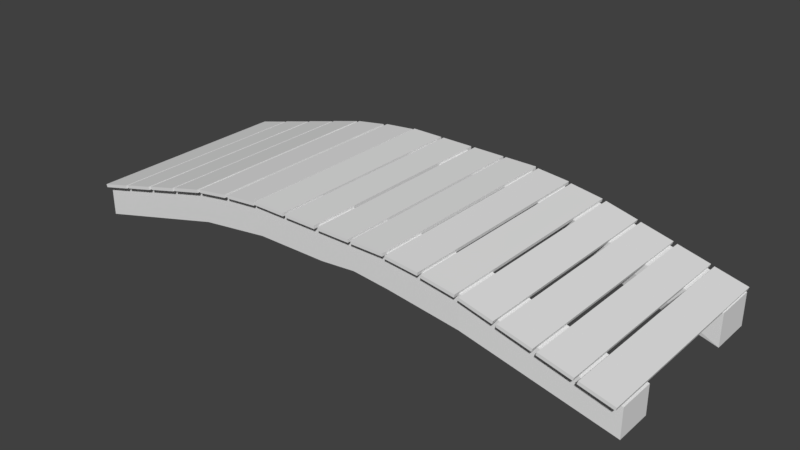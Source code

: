 # Source: bridge2.blend  (saved by Blender 2.77.0; exported with 4.5.12 LTS)
import bpy
from mathutils import Matrix  # noqa: F401  (used for matrix-valued properties, if any)

bpy.ops.wm.read_factory_settings(use_empty=True)
scene = bpy.context.scene
scene.name = 'Scene'

# ---- collections
col_collection_1 = bpy.data.collections.new('Collection 1'); scene.collection.children.link(col_collection_1)

# ---- materials (node trees are filled in below, after node groups)
mat_wood = bpy.data.materials.new('wood')
mat_wood.alpha_threshold = 0.0
mat_wood.use_transparent_shadow = False
mat_wood.roughness = 0.5

# ---- material node trees

# ---- world
world_world = bpy.data.worlds.new('World'); scene.world = world_world
world_world.color = (0.05088, 0.05088, 0.05088)
world_world.use_sun_shadow = False
world_world.sun_shadow_jitter_overblur = 0.0
world_world.cycles.sampling_method = 'MANUAL'

# ---- meshes
me_cube_001 = bpy.data.meshes.new('Cube.001')
me_cube_001.from_pydata([(3.507, -1.217, 0.001451), (3.507, -1.217, 0.3488), (3.507, -0.7573, 0.001451), (3.507, -0.7573, 0.3488), (1.754, -0.7227, 0.8315), (1.754, -1.252, 0.4318), (1.754, -0.7227, 0.4318), (1.754, -1.252, 0.8315), (0.8769, -0.7227, 0.5499), (0.8769, -1.252, 0.9495), (0.8769, -0.7227, 0.9495), (0.8769, -1.252, 0.5499), (0.02495, -1.326, 0.9432), (0.02495, -1.326, 0.9809), (0.4334, -1.326, 0.9432), (0.4334, -1.326, 0.9809), (0.4688, -1.326, 0.9432), (0.4688, -1.326, 0.9809), (0.8773, -1.326, 0.9432), (0.8773, -1.326, 0.9809), (0.9041, -1.326, 0.9298), (0.9088, -1.326, 0.9673), (1.31, -1.326, 0.8893), (1.315, -1.326, 0.9267), (1.35, -1.332, 0.8846), (1.357, -1.332, 0.9217), (1.35, 1.307, 0.8846), (1.357, 1.307, 0.9217), (1.752, -1.332, 0.8217), (1.759, -1.332, 0.8588), (1.752, 1.307, 0.8217), (1.759, 1.307, 0.8588), (1.793, -1.332, 0.8099), (1.804, -1.332, 0.8462), (1.793, 1.307, 0.8099), (1.804, 1.307, 0.8462), (2.186, -1.332, 0.7113), (2.198, -1.332, 0.7476), (2.186, 1.307, 0.7113), (2.198, 1.307, 0.7476), (2.227, -1.332, 0.6965), (2.238, -1.332, 0.7328), (2.227, 1.307, 0.6965), (2.238, 1.307, 0.7328), (2.62, -1.332, 0.5979), (2.631, -1.332, 0.6342), (2.62, 1.307, 0.5979), (2.631, 1.307, 0.6342), (2.664, -1.332, 0.5822), (2.676, -1.332, 0.6184), (2.664, 1.307, 0.5822), (2.676, 1.307, 0.6184), (3.057, -1.332, 0.4835), (3.069, -1.332, 0.5198), (3.057, 1.307, 0.4835), (3.069, 1.307, 0.5198), (3.098, -1.332, 0.4688), (3.109, -1.332, 0.5051), (3.098, 1.307, 0.4688), (3.109, 1.307, 0.5051), (3.491, -1.332, 0.3702), (3.503, -1.332, 0.4064), (3.491, 1.307, 0.3702), (3.503, 1.307, 0.4064), (0.4384, -0.7227, 0.5932), (0.4384, -1.252, 0.9515), (0.4384, -0.7227, 0.9515), (0.4384, -1.252, 0.5932), (-3.507, -1.252, -0.02468), (-3.507, -1.252, 0.375), (-3.507, -0.7227, -0.02468), (-3.507, -0.7227, 0.375), (-1.754, -0.7227, 0.8315), (-1.754, -1.252, 0.4318), (-1.754, -0.7227, 0.4318), (-1.754, -1.252, 0.8315), (-0.8769, -0.7227, 0.5499), (-0.8769, -1.252, 0.9495), (-0.8769, -0.7227, 0.9495), (-0.8769, -1.252, 0.5499), (1.527e-08, -0.7227, 0.9535), (1.527e-08, -0.7227, 0.5538), (1.527e-08, -1.252, 0.9535), (1.527e-08, -1.252, 0.5538), (-0.02495, -1.326, 0.9432), (-0.02495, -1.326, 0.9809), (-0.4334, -1.326, 0.9432), (-0.4334, -1.326, 0.9809), (-0.4688, -1.326, 0.9432), (-0.4688, -1.326, 0.9809), (-0.8773, -1.326, 0.9432), (-0.8773, -1.326, 0.9809), (-0.9041, -1.326, 0.9298), (-0.9088, -1.326, 0.9673), (-1.31, -1.326, 0.8893), (-1.315, -1.326, 0.9267), (-1.35, -1.332, 0.8846), (-1.357, -1.332, 0.9217), (-1.35, 1.307, 0.8846), (-1.357, 1.307, 0.9217), (-1.752, -1.332, 0.8217), (-1.759, -1.332, 0.8588), (-1.752, 1.307, 0.8217), (-1.759, 1.307, 0.8588), (-1.793, -1.332, 0.8099), (-1.804, -1.332, 0.8462), (-1.793, 1.307, 0.8099), (-1.804, 1.307, 0.8462), (-2.186, -1.332, 0.7113), (-2.198, -1.332, 0.7476), (-2.186, 1.307, 0.7113), (-2.198, 1.307, 0.7476), (-2.227, -1.332, 0.6965), (-2.238, -1.332, 0.7328), (-2.227, 1.307, 0.6965), (-2.238, 1.307, 0.7328), (-2.62, -1.332, 0.5979), (-2.631, -1.332, 0.6342), (-2.62, 1.307, 0.5979), (-2.631, 1.307, 0.6342), (-2.664, -1.332, 0.5822), (-2.676, -1.332, 0.6184), (-2.664, 1.307, 0.5822), (-2.676, 1.307, 0.6184), (-3.057, -1.332, 0.4835), (-3.069, -1.332, 0.5198), (-3.057, 1.307, 0.4835), (-3.069, 1.307, 0.5198), (-3.098, -1.332, 0.4688), (-3.109, -1.332, 0.5051), (-3.098, 1.307, 0.4688), (-3.109, 1.307, 0.5051), (-3.491, -1.332, 0.3702), (-3.503, -1.332, 0.4064), (-3.491, 1.307, 0.3702), (-3.503, 1.307, 0.4064), (-0.4384, -0.7227, 0.5519), (-0.4384, -1.252, 0.9515), (-0.4384, -0.7227, 0.9515), (-0.4384, -1.252, 0.5519), (3.507, 1.252, -0.02468), (3.507, 1.252, 0.375), (3.507, 0.7227, -0.02468), (3.507, 0.7227, 0.375), (1.754, 0.7227, 0.8315), (1.633, 1.179, 0.4481), (1.633, 0.7954, 0.4481), (1.754, 1.252, 0.8315), (0.9973, 0.7954, 0.5337), (0.8769, 1.252, 0.9495), (0.8769, 0.7227, 0.9495), (0.9973, 1.179, 0.5337), (0.02495, 1.326, 0.9432), (0.02495, 1.326, 0.9809), (0.02495, 0.0, 0.9432), (0.02495, 0.0, 0.9809), (0.4334, 1.326, 0.9432), (0.4334, 1.326, 0.9809), (0.4334, 0.0, 0.9432), (0.4334, 0.0, 0.9809), (0.4688, 1.326, 0.9432), (0.4688, 1.326, 0.9809), (0.4688, 0.0, 0.9432), (0.4688, 0.0, 0.9809), (0.8773, 1.326, 0.9432), (0.8773, 1.326, 0.9809), (0.8773, 0.0, 0.9432), (0.8773, 0.0, 0.9809), (0.9041, 1.326, 0.9298), (0.9088, 1.326, 0.9673), (0.9041, 0.0, 0.9298), (0.9088, 0.0, 0.9673), (1.31, 1.326, 0.8893), (1.315, 1.326, 0.9267), (1.31, 0.0, 0.8893), (1.315, 0.0, 0.9267), (0.4384, 0.7227, 0.5519), (0.4384, 1.252, 0.9515), (0.4384, 0.7227, 0.9515), (0.4384, 1.252, 0.5519), (-3.507, 1.252, -0.02468), (-3.507, 1.252, 0.375), (-3.507, 0.7227, -0.02468), (-3.507, 0.7227, 0.375), (-1.754, 0.7227, 0.8315), (-1.754, 1.252, 0.4318), (-1.754, 0.7227, 0.4318), (-1.754, 1.252, 0.8315), (-0.8769, 0.7227, 0.5499), (-0.8769, 1.252, 0.9495), (-0.8769, 0.7227, 0.9495), (-0.8769, 1.252, 0.5499), (1.527e-08, 0.7227, 0.9535), (1.527e-08, 0.7227, 0.5538), (1.527e-08, 1.252, 0.9535), (1.527e-08, 1.252, 0.5538), (-0.02495, 1.326, 0.9432), (-0.02495, 1.326, 0.9809), (-0.02495, 0.0, 0.9432), (-0.02495, 0.0, 0.9809), (-0.4334, 1.326, 0.9432), (-0.4334, 1.326, 0.9809), (-0.4334, 0.0, 0.9432), (-0.4334, 0.0, 0.9809), (-0.4688, 1.326, 0.9432), (-0.4688, 1.326, 0.9809), (-0.4688, 0.0, 0.9432), (-0.4688, 0.0, 0.9809), (-0.8773, 1.326, 0.9432), (-0.8773, 1.326, 0.9809), (-0.8773, 0.0, 0.9432), (-0.8773, 0.0, 0.9809), (-0.9041, 1.326, 0.9298), (-0.9088, 1.326, 0.9673), (-0.9041, 0.0, 0.9298), (-0.9088, 0.0, 0.9673), (-1.31, 1.326, 0.8893), (-1.315, 1.326, 0.9267), (-1.31, 0.0, 0.8893), (-1.315, 0.0, 0.9267), (-0.4384, 0.7227, 0.5519), (-0.4384, 1.252, 0.9515), (-0.4384, 0.7227, 0.9515), (-0.4384, 1.252, 0.5519)], [], [(4, 3, 2, 6), (3, 1, 0, 2), (5, 6, 2, 0), (65, 66, 80, 82), (65, 82, 83, 67), (1, 7, 5, 0), (1, 3, 4, 7), (11, 8, 6, 5), (10, 4, 6, 8), (66, 10, 8, 64), (67, 64, 8, 11), (7, 9, 11, 5), (7, 4, 10, 9), (13, 155, 154, 12), (159, 15, 14, 158), (15, 13, 12, 14), (12, 154, 158, 14), (15, 159, 155, 13), (17, 163, 162, 16), (167, 19, 18, 166), (19, 17, 16, 18), (16, 162, 166, 18), (19, 167, 163, 17), (21, 171, 170, 20), (175, 23, 22, 174), (23, 21, 20, 22), (20, 170, 174, 22), (23, 175, 171, 21), (25, 27, 26, 24), (27, 31, 30, 26), (31, 29, 28, 30), (29, 25, 24, 28), (24, 26, 30, 28), (29, 31, 27, 25), (33, 35, 34, 32), (35, 39, 38, 34), (39, 37, 36, 38), (37, 33, 32, 36), (32, 34, 38, 36), (37, 39, 35, 33), (41, 43, 42, 40), (43, 47, 46, 42), (47, 45, 44, 46), (45, 41, 40, 44), (40, 42, 46, 44), (45, 47, 43, 41), (49, 51, 50, 48), (51, 55, 54, 50), (55, 53, 52, 54), (53, 49, 48, 52), (48, 50, 54, 52), (53, 55, 51, 49), (57, 59, 58, 56), (59, 63, 62, 58), (63, 61, 60, 62), (61, 57, 56, 60), (56, 58, 62, 60), (61, 63, 59, 57), (83, 81, 64, 67), (80, 66, 64, 81), (9, 65, 67, 11), (9, 10, 66, 65), (72, 74, 70, 71), (71, 70, 68, 69), (73, 68, 70, 74), (137, 82, 80, 138), (137, 139, 83, 82), (69, 68, 73, 75), (69, 75, 72, 71), (79, 73, 74, 76), (78, 76, 74, 72), (138, 136, 76, 78), (139, 79, 76, 136), (75, 73, 79, 77), (75, 77, 78, 72), (85, 84, 198, 199), (203, 202, 86, 87), (87, 86, 84, 85), (84, 86, 202, 198), (87, 85, 199, 203), (89, 88, 206, 207), (211, 210, 90, 91), (91, 90, 88, 89), (88, 90, 210, 206), (91, 89, 207, 211), (93, 92, 214, 215), (219, 218, 94, 95), (95, 94, 92, 93), (92, 94, 218, 214), (95, 93, 215, 219), (97, 96, 98, 99), (99, 98, 102, 103), (103, 102, 100, 101), (101, 100, 96, 97), (96, 100, 102, 98), (101, 97, 99, 103), (105, 104, 106, 107), (107, 106, 110, 111), (111, 110, 108, 109), (109, 108, 104, 105), (104, 108, 110, 106), (109, 105, 107, 111), (113, 112, 114, 115), (115, 114, 118, 119), (119, 118, 116, 117), (117, 116, 112, 113), (112, 116, 118, 114), (117, 113, 115, 119), (121, 120, 122, 123), (123, 122, 126, 127), (127, 126, 124, 125), (125, 124, 120, 121), (120, 124, 126, 122), (125, 121, 123, 127), (129, 128, 130, 131), (131, 130, 134, 135), (135, 134, 132, 133), (133, 132, 128, 129), (128, 132, 134, 130), (133, 129, 131, 135), (83, 139, 136, 81), (80, 81, 136, 138), (77, 79, 139, 137), (77, 137, 138, 78), (144, 146, 142, 143), (143, 142, 140, 141), (145, 140, 142, 146), (177, 194, 192, 178), (177, 179, 195, 194), (141, 140, 145, 147), (141, 147, 144, 143), (151, 145, 146, 148), (150, 148, 146, 144), (178, 176, 148, 150), (179, 151, 148, 176), (147, 145, 151, 149), (147, 149, 150, 144), (153, 152, 154, 155), (155, 154, 158, 159), (159, 158, 156, 157), (157, 156, 152, 153), (152, 156, 158, 154), (157, 153, 155, 159), (161, 160, 162, 163), (163, 162, 166, 167), (167, 166, 164, 165), (165, 164, 160, 161), (160, 164, 166, 162), (165, 161, 163, 167), (169, 168, 170, 171), (171, 170, 174, 175), (175, 174, 172, 173), (173, 172, 168, 169), (168, 172, 174, 170), (173, 169, 171, 175), (195, 179, 176, 193), (192, 193, 176, 178), (149, 151, 179, 177), (149, 177, 178, 150), (184, 183, 182, 186), (183, 181, 180, 182), (185, 186, 182, 180), (221, 222, 192, 194), (221, 194, 195, 223), (181, 187, 185, 180), (181, 183, 184, 187), (191, 188, 186, 185), (190, 184, 186, 188), (222, 190, 188, 220), (223, 220, 188, 191), (187, 189, 191, 185), (187, 184, 190, 189), (197, 199, 198, 196), (199, 203, 202, 198), (203, 201, 200, 202), (201, 197, 196, 200), (196, 198, 202, 200), (201, 203, 199, 197), (205, 207, 206, 204), (207, 211, 210, 206), (211, 209, 208, 210), (209, 205, 204, 208), (204, 206, 210, 208), (209, 211, 207, 205), (213, 215, 214, 212), (215, 219, 218, 214), (219, 217, 216, 218), (217, 213, 212, 216), (212, 214, 218, 216), (217, 219, 215, 213), (195, 193, 220, 223), (192, 222, 220, 193), (189, 221, 223, 191), (189, 190, 222, 221)])
me_cube_001.materials.append(mat_wood)
me_cube_001.use_remesh_preserve_volume = False
me_cube_001.use_remesh_preserve_attributes = False
me_cube_001.use_mirror_vertex_groups = False
me_cube_001.update()

# ---- objects
ob_cube = bpy.data.objects.new('Cube', me_cube_001)

# ---- transforms, parenting, visibility, modifiers, constraints
ob_cube.location = (0.0, 0.0, 0.0)
ob_cube.lineart.crease_threshold = 0.0

# ---- collection membership
col_collection_1.objects.link(ob_cube)

# ---- scene / render settings (as saved in the file)
scene.frame_start = 1; scene.frame_end = 250; scene.frame_set(1)
scene.render.engine = 'BLENDER_EEVEE_NEXT'
scene.render.resolution_percentage = 50
scene.render.dither_intensity = 0.0
scene.cycles.use_denoising = False
scene.cycles.samples = 128
scene.cycles.sampling_pattern = 'TABULATED_SOBOL'
scene.cycles.light_sampling_threshold = 0.0
scene.cycles.use_adaptive_sampling = False
scene.cycles.use_light_tree = False
scene.cycles.blur_glossy = 0.0
scene.cycles.sample_clamp_indirect = 0.0
scene.view_settings.view_transform = 'Standard'
bpy.context.view_layer.update()

# ---- added for rendering (the .blend has no active camera and no usable light): camera, sun
cam_auto = bpy.data.cameras.new('AutoCamera')
cam_auto.lens = 50.0
cam_auto.sensor_width = 36.0
cam_auto.clip_end = 1000.0
ob_auto_camera = bpy.data.objects.new('AutoCamera', cam_auto)
scene.collection.objects.link(ob_auto_camera)
ob_auto_camera.location = (7.0029, -8.40675, 6.08041)
ob_auto_camera.rotation_euler = (1.09748, -7.21219e-08, 0.694738)
scene.camera = ob_auto_camera
light_auto_sun = bpy.data.lights.new('AutoSun', 'SUN')
light_auto_sun.energy = 3.0
light_auto_sun.angle = 0.0523599
ob_auto_sun = bpy.data.objects.new('AutoSun', light_auto_sun)
scene.collection.objects.link(ob_auto_sun)
ob_auto_sun.rotation_euler = (0.872665, 0.174533, 0.523599)
bpy.context.view_layer.update()

